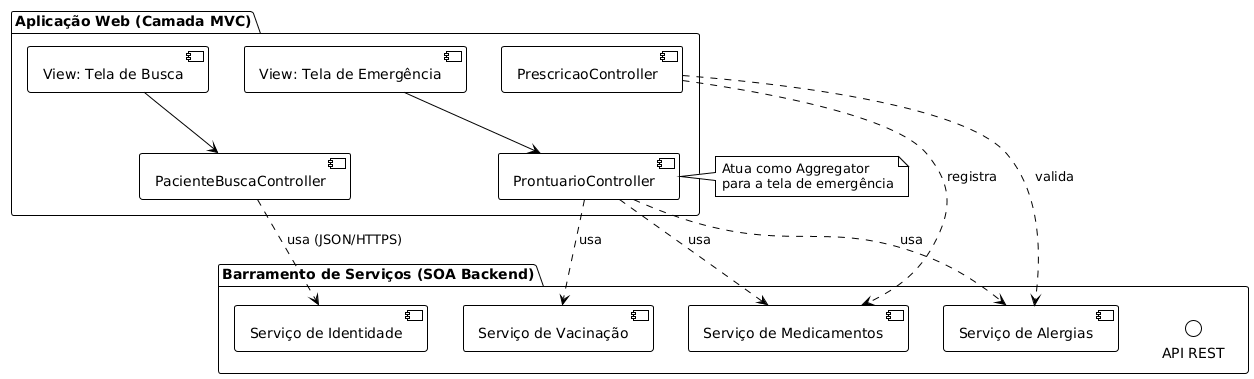

The diagram above was rendered by PlantUML. Its source (embedded in the PNG):
@startuml
!theme plain
skinparam componentStyle uml2

package "Aplicação Web (Camada MVC)" {
    component [View: Tela de Busca] as ViewBusca
    component [View: Tela de Emergência] as ViewEmergencia
    
    component [PacienteBuscaController] as CtrlBusca
    component [ProntuarioController] as CtrlProntuario
    component [PrescricaoController] as CtrlPresc
    
    ViewBusca --> CtrlBusca
    ViewEmergencia --> CtrlProntuario
}

package "Barramento de Serviços (SOA Backend)" {
    interface "API REST" as REST
    
    component [Serviço de Identidade] as SvcIdentidade
    component [Serviço de Alergias] as SvcAlergias
    component [Serviço de Vacinação] as SvcVacinas
    component [Serviço de Medicamentos] as SvcRemedios
}

' Relacionamentos
CtrlBusca ..> SvcIdentidade : usa (JSON/HTTPS)
CtrlProntuario ..> SvcAlergias : usa
CtrlProntuario ..> SvcVacinas : usa
CtrlProntuario ..> SvcRemedios : usa
CtrlPresc ..> SvcRemedios : registra
CtrlPresc ..> SvcAlergias : valida

note right of CtrlProntuario
  Atua como Aggregator
  para a tela de emergência
end note
@enduml